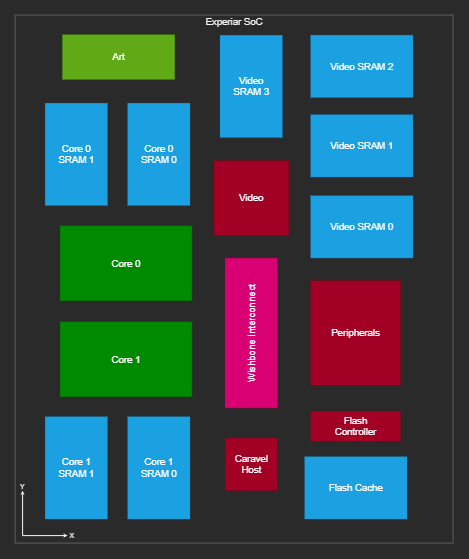

The diagram above was exported from draw.io. Its source (the exported page's mxGraphModel, read from the mxfile embedded in the PNG):
<mxGraphModel dx="8248" dy="4900" grid="1" gridSize="10" guides="1" tooltips="1" connect="0" arrows="0" fold="1" page="1" pageScale="1" pageWidth="1600" pageHeight="900" math="1" shadow="0">
  <root>
    <mxCell id="0" />
    <mxCell id="1" parent="0" />
    <mxCell id="F5nkeVbqzN7qwwfJJaGw-9" value="" style="group;flipV=1;" parent="1" vertex="1" connectable="0">
      <mxGeometry x="100" y="100" width="2920" height="3520" as="geometry" />
    </mxCell>
    <mxCell id="ul03ughP1UyIuIYH0G2M-1" value="&lt;font style=&quot;font-size: 64px&quot;&gt;Experiar SoC&lt;/font&gt;" style="rounded=0;whiteSpace=wrap;html=1;verticalAlign=top;flipV=0;direction=east;shadow=0;sketch=0;fillColor=default;gradientColor=none;glass=0;container=0;imageVerticalAlign=middle;noLabel=0;" parent="F5nkeVbqzN7qwwfJJaGw-9" vertex="1">
      <mxGeometry width="2920" height="3520" as="geometry" />
    </mxCell>
    <mxCell id="KyZ2MTBXQiaxvafbOAjm-1" value="&lt;font style=&quot;font-size: 64px&quot;&gt;Wishbone Interconnect&lt;/font&gt;" style="rounded=0;whiteSpace=wrap;html=1;verticalAlign=middle;flipV=1;direction=east;shadow=0;sketch=0;fillColor=#d80073;glass=0;container=0;imageVerticalAlign=middle;noLabel=0;fontColor=#ffffff;strokeColor=#A50040;horizontal=0;" parent="F5nkeVbqzN7qwwfJJaGw-9" vertex="1">
      <mxGeometry x="1400" y="1620" width="350" height="1000" as="geometry" />
    </mxCell>
    <mxCell id="KyZ2MTBXQiaxvafbOAjm-2" value="&lt;font style=&quot;font-size: 64px&quot;&gt;Peripherals&lt;/font&gt;" style="rounded=0;whiteSpace=wrap;html=1;verticalAlign=middle;flipV=1;direction=east;shadow=0;sketch=0;fillColor=#a20025;glass=0;container=0;imageVerticalAlign=middle;noLabel=0;fontColor=#ffffff;strokeColor=#6F0000;" parent="F5nkeVbqzN7qwwfJJaGw-9" vertex="1">
      <mxGeometry x="1970" y="1770" width="600" height="700" as="geometry" />
    </mxCell>
    <mxCell id="KyZ2MTBXQiaxvafbOAjm-3" value="&lt;font style=&quot;font-size: 64px&quot;&gt;Core 0&lt;/font&gt;" style="rounded=0;whiteSpace=wrap;html=1;verticalAlign=middle;flipV=0;direction=east;shadow=0;sketch=0;fillColor=#008a00;glass=0;container=0;imageVerticalAlign=middle;noLabel=0;fontColor=#ffffff;strokeColor=#005700;" parent="F5nkeVbqzN7qwwfJJaGw-9" vertex="1">
      <mxGeometry x="300" y="1405" width="880" height="500" as="geometry" />
    </mxCell>
    <mxCell id="KyZ2MTBXQiaxvafbOAjm-4" value="&lt;font style=&quot;font-size: 64px&quot;&gt;Core 1&lt;/font&gt;" style="rounded=0;whiteSpace=wrap;html=1;verticalAlign=middle;flipV=1;direction=east;shadow=0;sketch=0;fillColor=#008a00;glass=0;container=0;imageVerticalAlign=middle;noLabel=0;fontColor=#ffffff;strokeColor=#005700;" parent="F5nkeVbqzN7qwwfJJaGw-9" vertex="1">
      <mxGeometry x="300" y="2045" width="880" height="500" as="geometry" />
    </mxCell>
    <mxCell id="KyZ2MTBXQiaxvafbOAjm-5" value="&lt;font style=&quot;font-size: 64px&quot;&gt;Core 1&lt;br&gt;SRAM 0&lt;/font&gt;" style="rounded=0;whiteSpace=wrap;html=1;verticalAlign=middle;flipV=1;direction=south;shadow=0;sketch=0;fillColor=#1ba1e2;glass=0;container=0;imageVerticalAlign=middle;noLabel=0;fontColor=#ffffff;strokeColor=#006EAF;" parent="F5nkeVbqzN7qwwfJJaGw-9" vertex="1">
      <mxGeometry x="750" y="2676.9" width="416.54" height="683.1" as="geometry" />
    </mxCell>
    <mxCell id="KyZ2MTBXQiaxvafbOAjm-6" value="&lt;font style=&quot;font-size: 64px&quot;&gt;Core 0&lt;br&gt;SRAM 0&lt;/font&gt;" style="rounded=0;whiteSpace=wrap;html=1;verticalAlign=middle;flipV=1;direction=south;shadow=0;sketch=0;fillColor=#1ba1e2;glass=0;container=0;imageVerticalAlign=middle;noLabel=0;fontColor=#ffffff;strokeColor=#006EAF;" parent="F5nkeVbqzN7qwwfJJaGw-9" vertex="1">
      <mxGeometry x="750" y="586.9000000000001" width="416.54" height="683.1" as="geometry" />
    </mxCell>
    <mxCell id="KyZ2MTBXQiaxvafbOAjm-7" value="&lt;font style=&quot;font-size: 64px&quot;&gt;Caravel Host&lt;/font&gt;" style="rounded=0;whiteSpace=wrap;html=1;verticalAlign=middle;flipV=1;direction=east;shadow=0;sketch=0;fillColor=#a20025;glass=0;container=0;imageVerticalAlign=middle;noLabel=0;fontColor=#ffffff;strokeColor=#6F0000;" parent="F5nkeVbqzN7qwwfJJaGw-9" vertex="1">
      <mxGeometry x="1400" y="2820" width="350" height="350" as="geometry" />
    </mxCell>
    <mxCell id="KyZ2MTBXQiaxvafbOAjm-9" value="" style="endArrow=classic;html=1;rounded=0;strokeWidth=7;" parent="F5nkeVbqzN7qwwfJJaGw-9" edge="1">
      <mxGeometry width="50" height="50" relative="1" as="geometry">
        <mxPoint x="50" y="3470" as="sourcePoint" />
        <mxPoint x="50" y="3170" as="targetPoint" />
      </mxGeometry>
    </mxCell>
    <mxCell id="KyZ2MTBXQiaxvafbOAjm-10" value="" style="endArrow=classic;html=1;rounded=0;strokeWidth=7;" parent="F5nkeVbqzN7qwwfJJaGw-9" edge="1">
      <mxGeometry width="50" height="50" relative="1" as="geometry">
        <mxPoint x="50" y="3470" as="sourcePoint" />
        <mxPoint x="350" y="3470" as="targetPoint" />
      </mxGeometry>
    </mxCell>
    <mxCell id="KyZ2MTBXQiaxvafbOAjm-21" value="Y" style="text;html=1;strokeColor=none;fillColor=none;align=center;verticalAlign=middle;whiteSpace=wrap;rounded=0;fontSize=48;" parent="F5nkeVbqzN7qwwfJJaGw-9" vertex="1">
      <mxGeometry x="30" y="3120" width="40" height="40" as="geometry" />
    </mxCell>
    <mxCell id="KyZ2MTBXQiaxvafbOAjm-22" value="X" style="text;html=1;strokeColor=none;fillColor=none;align=center;verticalAlign=middle;whiteSpace=wrap;rounded=0;fontSize=48;" parent="F5nkeVbqzN7qwwfJJaGw-9" vertex="1">
      <mxGeometry x="360" y="3450" width="40" height="40" as="geometry" />
    </mxCell>
    <mxCell id="kEOpQD5vJWPCYRww3W3l-1" value="&lt;font style=&quot;font-size: 64px&quot;&gt;Art&lt;/font&gt;" style="rounded=0;whiteSpace=wrap;html=1;verticalAlign=middle;flipV=1;direction=east;shadow=0;sketch=0;fillColor=#60a917;glass=0;container=0;imageVerticalAlign=middle;noLabel=0;fontColor=#ffffff;strokeColor=#2D7600;" parent="F5nkeVbqzN7qwwfJJaGw-9" vertex="1">
      <mxGeometry x="315" y="130" width="750" height="300" as="geometry" />
    </mxCell>
    <mxCell id="F5nkeVbqzN7qwwfJJaGw-1" value="&lt;font style=&quot;font-size: 64px&quot;&gt;Video&lt;/font&gt;" style="rounded=0;whiteSpace=wrap;html=1;verticalAlign=middle;flipV=1;direction=east;shadow=0;sketch=0;fillColor=#a20025;glass=0;container=0;imageVerticalAlign=middle;noLabel=0;fontColor=#ffffff;strokeColor=#6F0000;" parent="F5nkeVbqzN7qwwfJJaGw-9" vertex="1">
      <mxGeometry x="1325" y="970" width="500" height="500" as="geometry" />
    </mxCell>
    <mxCell id="F5nkeVbqzN7qwwfJJaGw-2" value="&lt;font style=&quot;font-size: 64px&quot;&gt;Video SRAM 1&lt;/font&gt;" style="rounded=0;whiteSpace=wrap;html=1;verticalAlign=middle;flipV=1;direction=east;shadow=0;sketch=0;fillColor=#1ba1e2;glass=0;container=0;imageVerticalAlign=middle;noLabel=0;fontColor=#ffffff;strokeColor=#006EAF;" parent="F5nkeVbqzN7qwwfJJaGw-9" vertex="1">
      <mxGeometry x="1970" y="663.46" width="683.1" height="416.54" as="geometry" />
    </mxCell>
    <mxCell id="F5nkeVbqzN7qwwfJJaGw-3" value="&lt;font style=&quot;font-size: 64px&quot;&gt;Video SRAM 0&lt;/font&gt;" style="rounded=0;whiteSpace=wrap;html=1;verticalAlign=middle;flipV=1;direction=east;shadow=0;sketch=0;fillColor=#1ba1e2;glass=0;container=0;imageVerticalAlign=middle;noLabel=0;fontColor=#ffffff;strokeColor=#006EAF;" parent="F5nkeVbqzN7qwwfJJaGw-9" vertex="1">
      <mxGeometry x="1970" y="1203.46" width="683.1" height="416.54" as="geometry" />
    </mxCell>
    <mxCell id="zKgmCt91TdVVQ_jArr60-1" value="&lt;font style=&quot;font-size: 64px&quot;&gt;Flash&lt;br&gt;Controller&lt;br&gt;&lt;/font&gt;" style="rounded=0;whiteSpace=wrap;html=1;verticalAlign=middle;flipV=1;direction=south;shadow=0;sketch=0;fillColor=#a20025;glass=0;container=0;imageVerticalAlign=middle;noLabel=0;fontColor=#ffffff;strokeColor=#6F0000;horizontal=1;" parent="F5nkeVbqzN7qwwfJJaGw-9" vertex="1">
      <mxGeometry x="1970" y="2640" width="600" height="200" as="geometry" />
    </mxCell>
    <mxCell id="HnePqxmNIAXnWnvkojr7-1" value="&lt;font style=&quot;font-size: 64px&quot;&gt;Core 0&lt;br&gt;SRAM 1&lt;/font&gt;" style="rounded=0;whiteSpace=wrap;html=1;verticalAlign=middle;flipV=1;direction=south;shadow=0;sketch=0;fillColor=#1ba1e2;glass=0;container=0;imageVerticalAlign=middle;noLabel=0;fontColor=#ffffff;strokeColor=#006EAF;" parent="F5nkeVbqzN7qwwfJJaGw-9" vertex="1">
      <mxGeometry x="200" y="586.9000000000001" width="416.54" height="683.1" as="geometry" />
    </mxCell>
    <mxCell id="HnePqxmNIAXnWnvkojr7-2" value="&lt;font style=&quot;font-size: 64px&quot;&gt;Core 1&lt;br&gt;SRAM 1&lt;/font&gt;" style="rounded=0;whiteSpace=wrap;html=1;verticalAlign=middle;flipV=1;direction=south;shadow=0;sketch=0;fillColor=#1ba1e2;glass=0;container=0;imageVerticalAlign=middle;noLabel=0;fontColor=#ffffff;strokeColor=#006EAF;" parent="F5nkeVbqzN7qwwfJJaGw-9" vertex="1">
      <mxGeometry x="200" y="2676.9" width="416.54" height="683.1" as="geometry" />
    </mxCell>
    <mxCell id="HnePqxmNIAXnWnvkojr7-3" value="&lt;font style=&quot;font-size: 64px&quot;&gt;Flash Cache&lt;/font&gt;" style="rounded=0;whiteSpace=wrap;html=1;verticalAlign=middle;flipV=1;direction=west;shadow=0;sketch=0;fillColor=#1ba1e2;glass=0;container=0;imageVerticalAlign=middle;noLabel=0;fontColor=#ffffff;strokeColor=#006EAF;" parent="F5nkeVbqzN7qwwfJJaGw-9" vertex="1">
      <mxGeometry x="1930" y="2943.46" width="683.1" height="416.54" as="geometry" />
    </mxCell>
    <mxCell id="HnePqxmNIAXnWnvkojr7-4" value="&lt;font style=&quot;font-size: 64px&quot;&gt;Video&lt;br&gt;SRAM 3&lt;/font&gt;" style="rounded=0;whiteSpace=wrap;html=1;verticalAlign=middle;flipV=1;direction=south;shadow=0;sketch=0;fillColor=#1ba1e2;glass=0;container=0;imageVerticalAlign=middle;noLabel=0;fontColor=#ffffff;strokeColor=#006EAF;" parent="F5nkeVbqzN7qwwfJJaGw-9" vertex="1">
      <mxGeometry x="1366" y="133.9000000000001" width="416.54" height="683.1" as="geometry" />
    </mxCell>
    <mxCell id="HnePqxmNIAXnWnvkojr7-6" value="&lt;font style=&quot;font-size: 64px&quot;&gt;Video SRAM 2&lt;/font&gt;" style="rounded=0;whiteSpace=wrap;html=1;verticalAlign=middle;flipV=1;direction=east;shadow=0;sketch=0;fillColor=#1ba1e2;glass=0;container=0;imageVerticalAlign=middle;noLabel=0;fontColor=#ffffff;strokeColor=#006EAF;" parent="F5nkeVbqzN7qwwfJJaGw-9" vertex="1">
      <mxGeometry x="1969.9999999999998" y="133.46000000000004" width="683.1" height="416.54" as="geometry" />
    </mxCell>
  </root>
</mxGraphModel>